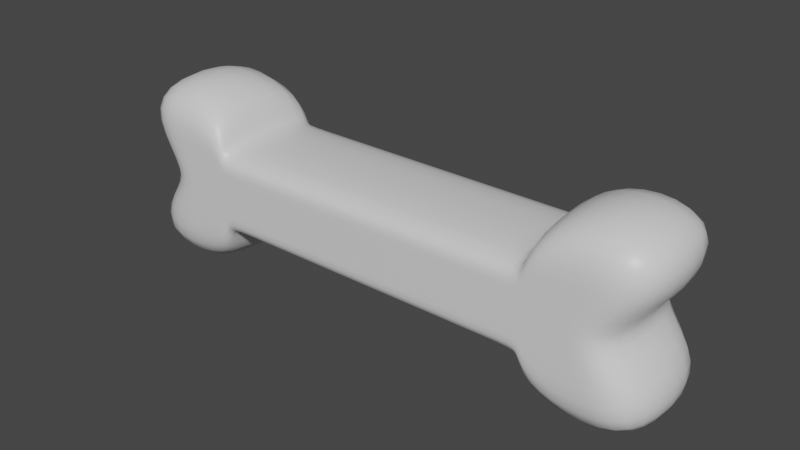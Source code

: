 # Source: bone.blend  (saved by Blender 2.91.10; exported with 4.5.12 LTS)
import bpy
from mathutils import Matrix  # noqa: F401  (used for matrix-valued properties, if any)

bpy.ops.wm.read_factory_settings(use_empty=True)
scene = bpy.context.scene
scene.name = 'Scene'

# ---- collections
col_collection = bpy.data.collections.new('Collection'); scene.collection.children.link(col_collection)

# ---- materials (node trees are filled in below, after node groups)
mat_material = bpy.data.materials.new('Material')
mat_material.alpha_threshold = 0.0
mat_material.use_transparent_shadow = False
mat_material.line_color = (0.0, 0.0, 0.0, 1.0)

# ---- material node trees
mat_material.use_nodes = True; mat_material.node_tree.nodes.clear()
_N = mat_material.node_tree.nodes; _L = mat_material.node_tree.links
n0 = _N.new('ShaderNodeOutputMaterial'); n0.name = 'Material Output'; n0.location = (300, 300)
n1 = _N.new('ShaderNodeBsdfPrincipled'); n1.name = 'Principled BSDF'; n1.location = (10, 300)
n1.distribution = 'GGX'
n1.subsurface_method = 'BURLEY'
n1.inputs[2].default_value = 0.4
n1.inputs[3].default_value = 1.45
n1.inputs[27].default_value = (0.0, 0.0, 0.0, 1.0)
n1.inputs[28].default_value = 1.0
_L.new(n1.outputs[0], n0.inputs[0])
n0.is_active_output = True

# ---- world
world_world = bpy.data.worlds.new('World'); scene.world = world_world
world_world.use_nodes = True; world_world.node_tree.nodes.clear()
_N = world_world.node_tree.nodes; _L = world_world.node_tree.links
n0 = _N.new('ShaderNodeOutputWorld'); n0.name = 'World Output'; n0.location = (300, 300)
n1 = _N.new('ShaderNodeBackground'); n1.name = 'Background'; n1.location = (10, 300)
n1.inputs[0].default_value = (0.05088, 0.05088, 0.05088, 1.0)
_L.new(n1.outputs[0], n0.inputs[0])
n0.is_active_output = True
world_world.color = (0.05088, 0.05088, 0.05088)
world_world.use_sun_shadow = False
world_world.sun_shadow_jitter_overblur = 0.0

# ---- meshes
me_cube = bpy.data.meshes.new('Cube')
me_cube.from_pydata([(1.389, 0.3528, -0.4026), (1.389, -0.2268, -0.4026), (0.8477, 0.3528, -0.4026), (0.8262, -0.2268, -0.2268), (0.8477, -0.2268, -0.4026), (0.8262, 0.3528, -0.2268), (0.7529, 0.3528, -0.2268), (0.7529, -0.2268, -0.2268), (1.389, 0.3528, -0.1692), (0.7529, -0.2268, -0.1134), (1.389, -0.2268, -0.1692), (0.8477, 0.3528, -0.2013), (0.8477, -0.2268, -0.2013), (0.8262, 0.3528, -0.1134), (0.8262, -0.2268, -0.1134), (0.7529, 0.3528, -0.1134), (1.118, -0.2268, -0.5051), (1.118, 0.3528, -0.5051), (1.118, 0.3528, -0.2013), (1.118, -0.2268, -0.2013), (1.389, 0.3528, 0.4026), (0.7529, 0.3528, 7.226e-08), (1.389, -0.2268, 0.4026), (0.7529, -0.2268, 4.693e-08), (1.162, -0.2268, 7.778e-08), (1.162, 0.3528, 1.031e-07), (0.8477, 0.3528, 0.4026), (0.8477, 0.3528, 7.943e-08), (0.8262, -0.2268, 5.246e-08), (0.8262, 0.3528, 7.78e-08), (0.8262, -0.2268, 0.2268), (0.8477, -0.2268, 0.4026), (0.8477, -0.2268, 5.409e-08), (0.8262, 0.3528, 0.2268), (0.7529, 0.3528, 0.2268), (0.7529, -0.2268, 0.2268), (1.389, 0.3528, 0.1692), (0.7529, -0.2268, 0.1134), (1.389, -0.2268, 0.1692), (0.8477, 0.3528, 0.2013), (0.8477, -0.2268, 0.2013), (0.8262, 0.3528, 0.1134), (0.8262, -0.2268, 0.1134), (0.7529, 0.3528, 0.1134), (1.005, -0.2268, 6.594e-08), (1.118, -0.2268, 0.5051), (1.118, 0.3528, 0.5051), (1.005, 0.3528, 9.127e-08), (1.118, 0.3528, 0.2013), (1.118, -0.2268, 0.2013), (-1.389, 0.3528, -0.4026), (-1.389, -0.2268, -0.4026), (-0.8477, 0.3528, -0.4026), (1.713e-08, 0.3528, -0.2268), (1.713e-08, -0.2268, -0.2268), (-0.8262, -0.2268, -0.2268), (-0.8477, -0.2268, -0.4026), (-0.8262, 0.3528, -0.2268), (-0.7529, 0.3528, -0.2268), (-0.7529, -0.2268, -0.2268), (-1.389, 0.3528, -0.1692), (-0.7529, -0.2268, -0.1134), (8.563e-09, 0.3528, -0.1134), (-1.389, -0.2268, -0.1692), (8.563e-09, -0.2268, -0.1134), (-0.8477, 0.3528, -0.2013), (-0.8477, -0.2268, -0.2013), (-0.8262, 0.3528, -0.1134), (-0.8262, -0.2268, -0.1134), (-0.7529, 0.3528, -0.1134), (-1.118, -0.2268, -0.5051), (-1.118, 0.3528, -0.5051), (-1.118, 0.3528, -0.2013), (-1.118, -0.2268, -0.2013), (-1.389, 0.3528, 0.4026), (-0.7529, 0.3528, -4.142e-08), (7.486e-16, -0.2268, -9.916e-09), (-1.164e-15, 0.3528, 1.542e-08), (-1.389, -0.2268, 0.4026), (-0.7529, -0.2268, -6.676e-08), (-1.162, -0.2268, -9.762e-08), (-1.162, 0.3528, -7.228e-08), (-0.8477, 0.3528, 0.4026), (-1.713e-08, 0.3528, 0.2268), (-1.713e-08, -0.2268, 0.2268), (-0.8477, 0.3528, -4.858e-08), (-0.8262, -0.2268, -7.229e-08), (-0.8262, 0.3528, -4.696e-08), (-0.8262, -0.2268, 0.2268), (-0.8477, -0.2268, 0.4026), (-0.8477, -0.2268, -7.392e-08), (-0.8262, 0.3528, 0.2268), (-0.7529, 0.3528, 0.2268), (-0.7529, -0.2268, 0.2268), (-1.389, 0.3528, 0.1692), (-0.7529, -0.2268, 0.1134), (-8.563e-09, 0.3528, 0.1134), (-1.389, -0.2268, 0.1692), (-8.563e-09, -0.2268, 0.1134), (-0.8477, 0.3528, 0.2013), (-0.8477, -0.2268, 0.2013), (-0.8262, 0.3528, 0.1134), (-0.8262, -0.2268, 0.1134), (-0.7529, 0.3528, 0.1134), (-1.005, -0.2268, -8.577e-08), (-1.118, -0.2268, 0.5051), (-1.118, 0.3528, 0.5051), (-1.005, 0.3528, -6.043e-08), (-1.118, 0.3528, 0.2013), (-1.118, -0.2268, 0.2013)], [], [(64, 54, 7, 9), (2, 4, 3, 5), (19, 16, 1, 10), (23, 9, 14, 28), (5, 3, 7, 6), (10, 1, 0, 8), (15, 6, 53, 62), (14, 3, 4, 12), (18, 17, 2, 11), (6, 7, 54, 53), (13, 5, 6, 15), (11, 2, 5, 13), (9, 7, 3, 14), (17, 16, 4, 2), (27, 11, 13, 29), (29, 13, 15, 21), (47, 18, 11, 27), (28, 14, 12, 32), (21, 15, 62, 77), (24, 10, 8, 25), (44, 19, 10, 24), (76, 64, 9, 23), (32, 12, 19, 44), (25, 8, 18, 47), (0, 1, 16, 17), (8, 0, 17, 18), (12, 4, 16, 19), (98, 37, 35, 84), (26, 33, 30, 31), (49, 38, 22, 45), (23, 28, 42, 37), (33, 34, 35, 30), (38, 36, 20, 22), (43, 96, 83, 34), (42, 40, 31, 30), (48, 39, 26, 46), (34, 83, 84, 35), (41, 43, 34, 33), (39, 41, 33, 26), (37, 42, 30, 35), (46, 26, 31, 45), (27, 29, 41, 39), (29, 21, 43, 41), (47, 27, 39, 48), (28, 32, 40, 42), (21, 77, 96, 43), (24, 25, 36, 38), (44, 24, 38, 49), (76, 23, 37, 98), (32, 44, 49, 40), (25, 47, 48, 36), (20, 46, 45, 22), (36, 48, 46, 20), (40, 49, 45, 31), (64, 61, 59, 54), (52, 57, 55, 56), (73, 63, 51, 70), (79, 86, 68, 61), (57, 58, 59, 55), (63, 60, 50, 51), (69, 62, 53, 58), (68, 66, 56, 55), (72, 65, 52, 71), (58, 53, 54, 59), (67, 69, 58, 57), (65, 67, 57, 52), (61, 68, 55, 59), (71, 52, 56, 70), (85, 87, 67, 65), (87, 75, 69, 67), (107, 85, 65, 72), (86, 90, 66, 68), (75, 77, 62, 69), (80, 81, 60, 63), (104, 80, 63, 73), (76, 79, 61, 64), (90, 104, 73, 66), (81, 107, 72, 60), (50, 71, 70, 51), (60, 72, 71, 50), (66, 73, 70, 56), (98, 84, 93, 95), (82, 89, 88, 91), (109, 105, 78, 97), (79, 95, 102, 86), (91, 88, 93, 92), (97, 78, 74, 94), (103, 92, 83, 96), (102, 88, 89, 100), (108, 106, 82, 99), (92, 93, 84, 83), (101, 91, 92, 103), (99, 82, 91, 101), (95, 93, 88, 102), (106, 105, 89, 82), (85, 99, 101, 87), (87, 101, 103, 75), (107, 108, 99, 85), (86, 102, 100, 90), (75, 103, 96, 77), (80, 97, 94, 81), (104, 109, 97, 80), (76, 98, 95, 79), (90, 100, 109, 104), (81, 94, 108, 107), (74, 78, 105, 106), (94, 74, 106, 108), (100, 89, 105, 109)])
me_cube.polygons.foreach_set('use_smooth', [True] * 108)
_uv = me_cube.uv_layers.new(name='UVMap')
_uv.uv.foreach_set('vector', [0.5625, 0.125, 0.625, 0.125, 0.625, 0.2353, 0.5625, 0.2353, 0.625, 0.5052, 0.875, 0.5052, 0.875, 0.5103, 0.625, 0.5103, 0.5625, 0.2474, 0.625, 0.2474, 0.625, 0.25, 0.5625, 0.25, 0.5, 0.2353, 0.5625, 0.2353, 0.5625, 0.2397, 0.5, 0.2397, 0.625, 0.5103, 0.875, 0.5103, 0.875, 0.5147, 0.625, 0.5147, 0.5625, 0.25, 0.625, 0.25, 0.625, 0.5, 0.5625, 0.5, 0.5625, 0.5147, 0.625, 0.5147, 0.625, 0.625, 0.5625, 0.625, 0.5625, 0.2397, 0.625, 0.2397, 0.625, 0.2448, 0.5625, 0.2448, 0.5625, 0.5026, 0.625, 0.5026, 0.625, 0.5052, 0.5625, 0.5052, 0.625, 0.5147, 0.875, 0.5147, 0.875, 0.625, 0.625, 0.625, 0.5625, 0.5103, 0.625, 0.5103, 0.625, 0.5147, 0.5625, 0.5147, 0.5625, 0.5052, 0.625, 0.5052, 0.625, 0.5103, 0.5625, 0.5103, 0.5625, 0.2353, 0.625, 0.2353, 0.625, 0.2397, 0.5625, 0.2397, 0.625, 0.5026, 0.875, 0.5026, 0.875, 0.5052, 0.625, 0.5052, 0.5, 0.5052, 0.5625, 0.5052, 0.5625, 0.5103, 0.5, 0.5103, 0.5, 0.5103, 0.5625, 0.5103, 0.5625, 0.5147, 0.5, 0.5147, 0.5, 0.5026, 0.5625, 0.5026, 0.5625, 0.5052, 0.5, 0.5052, 0.5, 0.2397, 0.5625, 0.2397, 0.5625, 0.2448, 0.5, 0.2448, 0.5, 0.5147, 0.5625, 0.5147, 0.5625, 0.625, 0.5, 0.625, 0.5, 0.25, 0.5625, 0.25, 0.5625, 0.5, 0.5, 0.5, 0.5, 0.2474, 0.5625, 0.2474, 0.5625, 0.25, 0.5, 0.25, 0.5, 0.125, 0.5625, 0.125, 0.5625, 0.2353, 0.5, 0.2353, 0.5, 0.2448, 0.5625, 0.2448, 0.5625, 0.2474, 0.5, 0.2474, 0.5, 0.5, 0.5625, 0.5, 0.5625, 0.5026, 0.5, 0.5026, 0.625, 0.5, 0.875, 0.5, 0.875, 0.5026, 0.625, 0.5026, 0.5625, 0.5, 0.625, 0.5, 0.625, 0.5026, 0.5625, 0.5026, 0.5625, 0.2448, 0.625, 0.2448, 0.625, 0.2474, 0.5625, 0.2474, 0.5625, 0.125, 0.5625, 0.2353, 0.625, 0.2353, 0.625, 0.125, 0.625, 0.5052, 0.625, 0.5103, 0.875, 0.5103, 0.875, 0.5052, 0.5625, 0.2474, 0.5625, 0.25, 0.625, 0.25, 0.625, 0.2474, 0.5, 0.2353, 0.5, 0.2397, 0.5625, 0.2397, 0.5625, 0.2353, 0.625, 0.5103, 0.625, 0.5147, 0.875, 0.5147, 0.875, 0.5103, 0.5625, 0.25, 0.5625, 0.5, 0.625, 0.5, 0.625, 0.25, 0.5625, 0.5147, 0.5625, 0.625, 0.625, 0.625, 0.625, 0.5147, 0.5625, 0.2397, 0.5625, 0.2448, 0.625, 0.2448, 0.625, 0.2397, 0.5625, 0.5026, 0.5625, 0.5052, 0.625, 0.5052, 0.625, 0.5026, 0.625, 0.5147, 0.625, 0.625, 0.875, 0.625, 0.875, 0.5147, 0.5625, 0.5103, 0.5625, 0.5147, 0.625, 0.5147, 0.625, 0.5103, 0.5625, 0.5052, 0.5625, 0.5103, 0.625, 0.5103, 0.625, 0.5052, 0.5625, 0.2353, 0.5625, 0.2397, 0.625, 0.2397, 0.625, 0.2353, 0.625, 0.5026, 0.625, 0.5052, 0.875, 0.5052, 0.875, 0.5026, 0.5, 0.5052, 0.5, 0.5103, 0.5625, 0.5103, 0.5625, 0.5052, 0.5, 0.5103, 0.5, 0.5147, 0.5625, 0.5147, 0.5625, 0.5103, 0.5, 0.5026, 0.5, 0.5052, 0.5625, 0.5052, 0.5625, 0.5026, 0.5, 0.2397, 0.5, 0.2448, 0.5625, 0.2448, 0.5625, 0.2397, 0.5, 0.5147, 0.5, 0.625, 0.5625, 0.625, 0.5625, 0.5147, 0.5, 0.25, 0.5, 0.5, 0.5625, 0.5, 0.5625, 0.25, 0.5, 0.2474, 0.5, 0.25, 0.5625, 0.25, 0.5625, 0.2474, 0.5, 0.125, 0.5, 0.2353, 0.5625, 0.2353, 0.5625, 0.125, 0.5, 0.2448, 0.5, 0.2474, 0.5625, 0.2474, 0.5625, 0.2448, 0.5, 0.5, 0.5, 0.5026, 0.5625, 0.5026, 0.5625, 0.5, 0.625, 0.5, 0.625, 0.5026, 0.875, 0.5026, 0.875, 0.5, 0.5625, 0.5, 0.5625, 0.5026, 0.625, 0.5026, 0.625, 0.5, 0.5625, 0.2448, 0.5625, 0.2474, 0.625, 0.2474, 0.625, 0.2448, 0.5625, 0.125, 0.5625, 0.2353, 0.625, 0.2353, 0.625, 0.125, 0.625, 0.5052, 0.625, 0.5103, 0.875, 0.5103, 0.875, 0.5052, 0.5625, 0.2474, 0.5625, 0.25, 0.625, 0.25, 0.625, 0.2474, 0.5, 0.2353, 0.5, 0.2397, 0.5625, 0.2397, 0.5625, 0.2353, 0.625, 0.5103, 0.625, 0.5147, 0.875, 0.5147, 0.875, 0.5103, 0.5625, 0.25, 0.5625, 0.5, 0.625, 0.5, 0.625, 0.25, 0.5625, 0.5147, 0.5625, 0.625, 0.625, 0.625, 0.625, 0.5147, 0.5625, 0.2397, 0.5625, 0.2448, 0.625, 0.2448, 0.625, 0.2397, 0.5625, 0.5026, 0.5625, 0.5052, 0.625, 0.5052, 0.625, 0.5026, 0.625, 0.5147, 0.625, 0.625, 0.875, 0.625, 0.875, 0.5147, 0.5625, 0.5103, 0.5625, 0.5147, 0.625, 0.5147, 0.625, 0.5103, 0.5625, 0.5052, 0.5625, 0.5103, 0.625, 0.5103, 0.625, 0.5052, 0.5625, 0.2353, 0.5625, 0.2397, 0.625, 0.2397, 0.625, 0.2353, 0.625, 0.5026, 0.625, 0.5052, 0.875, 0.5052, 0.875, 0.5026, 0.5, 0.5052, 0.5, 0.5103, 0.5625, 0.5103, 0.5625, 0.5052, 0.5, 0.5103, 0.5, 0.5147, 0.5625, 0.5147, 0.5625, 0.5103, 0.5, 0.5026, 0.5, 0.5052, 0.5625, 0.5052, 0.5625, 0.5026, 0.5, 0.2397, 0.5, 0.2448, 0.5625, 0.2448, 0.5625, 0.2397, 0.5, 0.5147, 0.5, 0.625, 0.5625, 0.625, 0.5625, 0.5147, 0.5, 0.25, 0.5, 0.5, 0.5625, 0.5, 0.5625, 0.25, 0.5, 0.2474, 0.5, 0.25, 0.5625, 0.25, 0.5625, 0.2474, 0.5, 0.125, 0.5, 0.2353, 0.5625, 0.2353, 0.5625, 0.125, 0.5, 0.2448, 0.5, 0.2474, 0.5625, 0.2474, 0.5625, 0.2448, 0.5, 0.5, 0.5, 0.5026, 0.5625, 0.5026, 0.5625, 0.5, 0.625, 0.5, 0.625, 0.5026, 0.875, 0.5026, 0.875, 0.5, 0.5625, 0.5, 0.5625, 0.5026, 0.625, 0.5026, 0.625, 0.5, 0.5625, 0.2448, 0.5625, 0.2474, 0.625, 0.2474, 0.625, 0.2448, 0.5625, 0.125, 0.625, 0.125, 0.625, 0.2353, 0.5625, 0.2353, 0.625, 0.5052, 0.875, 0.5052, 0.875, 0.5103, 0.625, 0.5103, 0.5625, 0.2474, 0.625, 0.2474, 0.625, 0.25, 0.5625, 0.25, 0.5, 0.2353, 0.5625, 0.2353, 0.5625, 0.2397, 0.5, 0.2397, 0.625, 0.5103, 0.875, 0.5103, 0.875, 0.5147, 0.625, 0.5147, 0.5625, 0.25, 0.625, 0.25, 0.625, 0.5, 0.5625, 0.5, 0.5625, 0.5147, 0.625, 0.5147, 0.625, 0.625, 0.5625, 0.625, 0.5625, 0.2397, 0.625, 0.2397, 0.625, 0.2448, 0.5625, 0.2448, 0.5625, 0.5026, 0.625, 0.5026, 0.625, 0.5052, 0.5625, 0.5052, 0.625, 0.5147, 0.875, 0.5147, 0.875, 0.625, 0.625, 0.625, 0.5625, 0.5103, 0.625, 0.5103, 0.625, 0.5147, 0.5625, 0.5147, 0.5625, 0.5052, 0.625, 0.5052, 0.625, 0.5103, 0.5625, 0.5103, 0.5625, 0.2353, 0.625, 0.2353, 0.625, 0.2397, 0.5625, 0.2397, 0.625, 0.5026, 0.875, 0.5026, 0.875, 0.5052, 0.625, 0.5052, 0.5, 0.5052, 0.5625, 0.5052, 0.5625, 0.5103, 0.5, 0.5103, 0.5, 0.5103, 0.5625, 0.5103, 0.5625, 0.5147, 0.5, 0.5147, 0.5, 0.5026, 0.5625, 0.5026, 0.5625, 0.5052, 0.5, 0.5052, 0.5, 0.2397, 0.5625, 0.2397, 0.5625, 0.2448, 0.5, 0.2448, 0.5, 0.5147, 0.5625, 0.5147, 0.5625, 0.625, 0.5, 0.625, 0.5, 0.25, 0.5625, 0.25, 0.5625, 0.5, 0.5, 0.5, 0.5, 0.2474, 0.5625, 0.2474, 0.5625, 0.25, 0.5, 0.25, 0.5, 0.125, 0.5625, 0.125, 0.5625, 0.2353, 0.5, 0.2353, 0.5, 0.2448, 0.5625, 0.2448, 0.5625, 0.2474, 0.5, 0.2474, 0.5, 0.5, 0.5625, 0.5, 0.5625, 0.5026, 0.5, 0.5026, 0.625, 0.5, 0.875, 0.5, 0.875, 0.5026, 0.625, 0.5026, 0.5625, 0.5, 0.625, 0.5, 0.625, 0.5026, 0.5625, 0.5026, 0.5625, 0.2448, 0.625, 0.2448, 0.625, 0.2474, 0.5625, 0.2474])
me_cube.materials.append(mat_material)
me_cube.use_remesh_preserve_volume = False
me_cube.use_remesh_preserve_attributes = False
me_cube.use_mirror_vertex_groups = False
me_cube.update()

# ---- objects
ob_cube = bpy.data.objects.new('Cube', me_cube)

# ---- transforms, parenting, visibility, modifiers, constraints
ob_cube.location = (0.0, 0.0, 0.0)
ob_cube.lock_rotations_4d = False
ob_cube.empty_display_type = 'ARROWS'
ob_cube.lineart.crease_threshold = 0.0
_m = ob_cube.modifiers.new('Subdivision', 'SUBSURF')
_m.uv_smooth = 'PRESERVE_CORNERS'

# ---- collection membership
col_collection.objects.link(ob_cube)

# ---- scene / render settings (as saved in the file)
scene.frame_start = 1; scene.frame_end = 250; scene.frame_set(1)
scene.render.engine = 'BLENDER_EEVEE_NEXT'
scene.cycles.use_denoising = False
scene.cycles.samples = 128
scene.cycles.sampling_pattern = 'TABULATED_SOBOL'
scene.cycles.use_adaptive_sampling = False
scene.cycles.use_light_tree = False
scene.view_settings.view_transform = 'Filmic'
bpy.context.view_layer.update()

# ---- added for rendering (the .blend has no active camera and no usable light): camera, sun
cam_auto = bpy.data.cameras.new('AutoCamera')
cam_auto.lens = 50.0
cam_auto.sensor_width = 36.0
cam_auto.clip_end = 1000.0
ob_auto_camera = bpy.data.objects.new('AutoCamera', cam_auto)
scene.collection.objects.link(ob_auto_camera)
ob_auto_camera.location = (2.78649, -3.2808, 2.22919)
ob_auto_camera.rotation_euler = (1.09748, -7.21219e-08, 0.694738)
scene.camera = ob_auto_camera
light_auto_sun = bpy.data.lights.new('AutoSun', 'SUN')
light_auto_sun.energy = 3.0
light_auto_sun.angle = 0.0523599
ob_auto_sun = bpy.data.objects.new('AutoSun', light_auto_sun)
scene.collection.objects.link(ob_auto_sun)
ob_auto_sun.rotation_euler = (0.872665, 0.174533, 0.523599)
bpy.context.view_layer.update()
